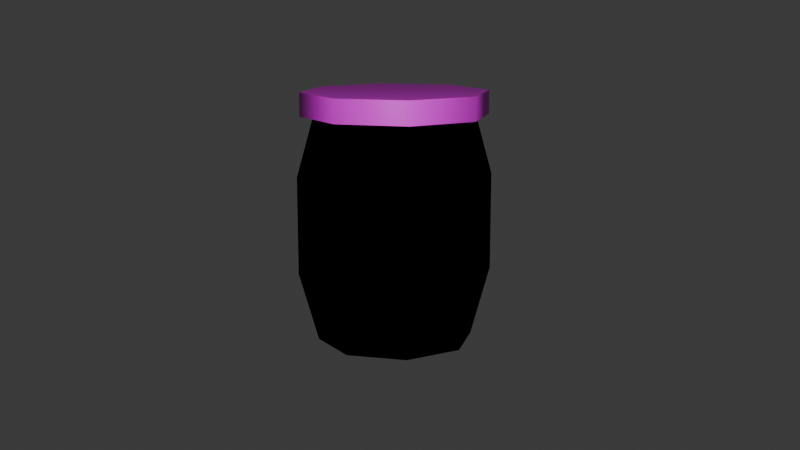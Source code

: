 # Source: Energomed.blend  (saved by Blender 4.3.32; exported with 4.5.12 LTS)
import bpy
from mathutils import Matrix  # noqa: F401  (used for matrix-valued properties, if any)

bpy.ops.wm.read_factory_settings(use_empty=True)
scene = bpy.context.scene
scene.name = 'Scene'

# ---- collections
col_collection = bpy.data.collections.new('Collection'); scene.collection.children.link(col_collection)

# ---- images (referenced by path relative to the original .blend; pixels are not part of the script)
import os
ASSET_DIR = os.environ.get("B2B_ASSET_DIR", "")  # directory of the original .blend (textures are referenced by path, not embedded)
HERE = os.path.dirname(os.path.abspath(__file__))  # packed textures are extracted next to this script under _unpacked/

def load_image(name, relpath, width, height, colorspace="sRGB"):
    """Load a texture the original file referenced (path relative to the .blend, or extracted next to this script)."""
    p = next((c for c in (os.path.join(HERE, relpath), os.path.join(ASSET_DIR, relpath)) if relpath and os.path.exists(c)), "")
    if p:
        img = bpy.data.images.load(p, check_existing=True)
        img.name = name
    else:  # same state as the original file: an image datablock whose file is absent (Cycles renders it pink)
        img = bpy.data.images.new(name, width, height)
        img.source = "FILE"
        img.filepath = "//" + (relpath or name)
    img.colorspace_settings.name = colorspace
    return img
img_energomed = load_image('Energomed', 'Energomed.png', 1024, 1024, 'sRGB')

# ---- materials (node trees are filled in below, after node groups)
mat_material = bpy.data.materials.new('Material')
mat_material.alpha_threshold = 0.0
mat_material.roughness = 0.5
mat_material.line_color = (0.0, 0.0, 0.0, 1.0)
mat_material_001 = bpy.data.materials.new('Material.001')

# ---- node groups
ng_smooth_by_angle = bpy.data.node_groups.new('Smooth by Angle', 'GeometryNodeTree')
_s = ng_smooth_by_angle.interface.new_socket(name='Mesh', in_out='OUTPUT', socket_type='NodeSocketGeometry')
_s = ng_smooth_by_angle.interface.new_socket(name='Mesh', in_out='INPUT', socket_type='NodeSocketGeometry')
_s = ng_smooth_by_angle.interface.new_socket(name='Angle', in_out='INPUT', socket_type='NodeSocketFloat')
_s.subtype = 'ANGLE'
_s.default_value = 0.5236
_s.min_value = 0.0
_s.max_value = 3.142
_s.description = 'Maximum face angle for smooth edges'
_s = ng_smooth_by_angle.interface.new_socket(name='Ignore Sharpness', in_out='INPUT', socket_type='NodeSocketBool')
_s.force_non_field = True
ng_smooth_by_angle.description = 'Set the sharpness of mesh edges based on the angle between the neighboring faces'
ng_smooth_by_angle.is_modifier = True
_N = ng_smooth_by_angle.nodes; _L = ng_smooth_by_angle.links
n0 = _N.new('GeometryNodeSetShadeSmooth'); n0.name = 'Set Shade Smooth'; n0.location = (120, -80)
n0.domain = 'EDGE'
n1 = _N.new('GeometryNodeSetShadeSmooth'); n1.name = 'Set Shade Smooth.001'; n1.location = (300, -80)
n2 = _N.new('NodeGroupOutput'); n2.name = 'Group Output'; n2.location = (480, -80)
n3 = _N.new('GeometryNodeInputMeshEdgeAngle'); n3.name = 'Edge Angle'; n3.location = (-440, -240)
n4 = _N.new('NodeGroupInput'); n4.name = 'Group Input'; n4.location = (-80, -80)
n5 = _N.new('GeometryNodeInputEdgeSmooth'); n5.name = 'Is Edge Smooth'; n5.location = (-260, -120)
n6 = _N.new('GeometryNodeInputShadeSmooth'); n6.name = 'Is Shade Smooth'; n6.location = (-440, -397)
n7 = _N.new('FunctionNodeCompare'); n7.name = 'Compare'; n7.location = (-260, -260)
n7.operation = 'LESS_EQUAL'
n7.inputs[6].default_value = (0.0, 0.0, 0.0, 0.0)
n7.inputs[7].default_value = (0.0, 0.0, 0.0, 0.0)
n8 = _N.new('FunctionNodeBooleanMath'); n8.name = 'Boolean Math.001'; n8.location = (-80, -260)
n9 = _N.new('NodeGroupInput'); n9.name = 'Group Input.001'; n9.location = (-440, -329)
n10 = _N.new('NodeGroupInput'); n10.name = 'Group Input.002'; n10.location = (-259, -189)
n11 = _N.new('FunctionNodeBooleanMath'); n11.name = 'Boolean Math'; n11.location = (-80, -149)
n11.operation = 'OR'
n12 = _N.new('FunctionNodeBooleanMath'); n12.name = 'Boolean Math.002'; n12.location = (-260, -380)
n12.operation = 'OR'
n13 = _N.new('NodeGroupInput'); n13.name = 'Group Input.003'; n13.location = (-440, -460)
_L.new(n3.outputs[0], n7.inputs[0])
_L.new(n1.outputs[0], n2.inputs[0])
_L.new(n9.outputs[1], n7.inputs[1])
_L.new(n7.outputs[0], n8.inputs[0])
_L.new(n4.outputs[0], n0.inputs[0])
_L.new(n0.outputs[0], n1.inputs[0])
_L.new(n8.outputs[0], n0.inputs[2])
_L.new(n10.outputs[2], n11.inputs[1])
_L.new(n5.outputs[0], n11.inputs[0])
_L.new(n11.outputs[0], n0.inputs[1])
_L.new(n13.outputs[2], n12.inputs[1])
_L.new(n6.outputs[0], n12.inputs[0])
_L.new(n12.outputs[0], n8.inputs[1])
n2.is_active_output = True

# ---- material node trees
mat_material.use_nodes = True; mat_material.node_tree.nodes.clear()
_N = mat_material.node_tree.nodes; _L = mat_material.node_tree.links
n0 = _N.new('ShaderNodeOutputMaterial'); n0.name = 'Material Output'; n0.location = (300, 300)
n1 = _N.new('ShaderNodeEeveeSpecular'); n1.name = 'Specular BSDF'; n1.location = (10, 300)
n1.inputs[2].default_value = 0.0
n1.inputs[4].default_value = 0.8306
_L.new(n1.outputs[0], n0.inputs[0])
n0.is_active_output = True
mat_material_001.use_nodes = True; mat_material_001.node_tree.nodes.clear()
_N = mat_material_001.node_tree.nodes; _L = mat_material_001.node_tree.links
n0 = _N.new('ShaderNodeBsdfPrincipled'); n0.name = 'Principled BSDF'; n0.location = (10, 300)
n1 = _N.new('ShaderNodeOutputMaterial'); n1.name = 'Material Output'; n1.location = (300, 300)
n2 = _N.new('ShaderNodeTexImage'); n2.name = 'Image Texture'; n2.location = (-280, 280)
n2.image = img_energomed
_L.new(n0.outputs[0], n1.inputs[0])
_L.new(n2.outputs[0], n0.inputs[0])
n1.is_active_output = True

# ---- world
world_world = bpy.data.worlds.new('World'); scene.world = world_world
world_world.use_nodes = True; world_world.node_tree.nodes.clear()
_N = world_world.node_tree.nodes; _L = world_world.node_tree.links
n0 = _N.new('ShaderNodeOutputWorld'); n0.name = 'World Output'; n0.location = (300, 300)
n1 = _N.new('ShaderNodeBackground'); n1.name = 'Background'; n1.location = (10, 300)
n1.inputs[0].default_value = (0.05088, 0.05088, 0.05088, 1.0)
_L.new(n1.outputs[0], n0.inputs[0])
n0.is_active_output = True
world_world.color = (0.05088, 0.05088, 0.05088)
world_world.sun_shadow_jitter_overblur = 0.0

# ---- cameras
cam_camera = bpy.data.cameras.new('Camera')

# ---- lights
light_point = bpy.data.lights.new('Point', 'POINT')

# ---- meshes
me_cylinder = bpy.data.meshes.new('Cylinder')
me_cylinder.from_pydata([(0.0, 0.1, -0.15), (0.0, 0.08402, 0.15), (0.07071, 0.07071, -0.15), (0.05941, 0.05941, 0.15), (0.1, 0.0, -0.15), (0.08402, 0.0, 0.15), (0.07071, -0.07071, -0.15), (0.05941, -0.05941, 0.15), (0.0, -0.1, -0.15), (0.0, -0.08402, 0.15), (-0.07071, -0.07071, -0.15), (-0.05941, -0.05941, 0.15), (-0.1, 0.0, -0.15), (-0.08402, 0.0, 0.15), (-0.07071, 0.07071, -0.15), (-0.05941, 0.05941, 0.15), (0.07071, 0.07071, 0.15), (0.0, 0.1, 0.15), (0.1, 0.0, 0.15), (0.07071, -0.07071, 0.15), (0.0, -0.1, 0.15), (-0.07071, -0.07071, 0.15), (-0.1, 0.0, 0.15), (-0.07071, 0.07071, 0.15), (0.05941, 0.05941, -0.1335), (0.0, 0.08402, -0.1335), (0.08402, 0.0, -0.1335), (0.05941, -0.05941, -0.1335), (0.0, -0.08402, -0.1335), (-0.05941, -0.05941, -0.1335), (-0.08402, 0.0, -0.1335), (-0.05941, 0.05941, -0.1335), (-1.146e-10, 0.1246, -0.06231), (-1.146e-10, 0.1246, 0.0623), (0.08811, 0.08811, 0.0623), (0.08811, 0.08811, -0.06231), (0.1246, 2.292e-10, 0.0623), (0.1246, 2.292e-10, -0.06231), (0.08811, -0.08811, 0.0623), (0.08811, -0.08811, -0.06231), (-1.146e-10, -0.1246, 0.0623), (-1.146e-10, -0.1246, -0.06231), (-0.08811, -0.08811, 0.0623), (-0.08811, -0.08811, -0.06231), (-0.1246, 2.292e-10, 0.0623), (-0.1246, 2.292e-10, -0.06231), (-0.08811, 0.08811, 0.0623), (-0.08811, 0.08811, -0.06231), (-0.1047, 2.292e-10, 0.05894), (-0.1047, 2.292e-10, -0.0588), (-0.07403, 0.07403, -0.0588), (-0.07403, 0.07403, 0.05894), (-1.146e-10, -0.1047, 0.05894), (-1.146e-10, -0.1047, -0.0588), (-0.07403, -0.07403, -0.0588), (-0.07403, -0.07403, 0.05894), (0.1047, 2.292e-10, 0.05894), (0.1047, 2.292e-10, -0.0588), (0.07403, -0.07403, -0.0588), (0.07403, -0.07403, 0.05894), (-1.146e-10, 0.1047, 0.05894), (-1.146e-10, 0.1047, -0.0588), (0.07403, 0.07403, -0.0588), (0.07403, 0.07403, 0.05894)], [], [(33, 17, 16, 34), (34, 16, 18, 36), (36, 18, 19, 38), (38, 19, 20, 40), (40, 20, 21, 42), (42, 21, 22, 44), (50, 49, 30, 31), (44, 22, 23, 46), (46, 23, 17, 33), (0, 2, 4, 6, 8, 10, 12, 14), (1, 3, 16, 17), (3, 5, 18, 16), (5, 7, 19, 18), (7, 9, 20, 19), (9, 11, 21, 20), (11, 13, 22, 21), (13, 15, 23, 22), (15, 1, 17, 23), (24, 25, 31, 30, 29, 28, 27, 26), (54, 53, 28, 29), (58, 57, 26, 27), (62, 61, 25, 24), (61, 50, 31, 25), (49, 54, 29, 30), (53, 58, 27, 28), (57, 62, 24, 26), (5, 3, 63, 56), (56, 63, 62, 57), (9, 7, 59, 52), (52, 59, 58, 53), (13, 11, 55, 48), (48, 55, 54, 49), (1, 15, 51, 60), (60, 51, 50, 61), (3, 1, 60, 63), (63, 60, 61, 62), (7, 5, 56, 59), (59, 56, 57, 58), (11, 9, 52, 55), (55, 52, 53, 54), (14, 47, 32, 0), (47, 46, 33, 32), (12, 45, 47, 14), (45, 44, 46, 47), (15, 13, 48, 51), (51, 48, 49, 50), (10, 43, 45, 12), (43, 42, 44, 45), (8, 41, 43, 10), (41, 40, 42, 43), (6, 39, 41, 8), (39, 38, 40, 41), (4, 37, 39, 6), (37, 36, 38, 39), (2, 35, 37, 4), (35, 34, 36, 37), (0, 32, 35, 2), (32, 33, 34, 35)])
_uv = me_cylinder.uv_layers.new(name='UVMap')
_uv.uv.foreach_set('vector', [1.0, 0.8333, 1.0, 1.0, 0.875, 1.0, 0.875, 0.8333, 0.875, 0.8333, 0.875, 1.0, 0.75, 1.0, 0.75, 0.8333, 0.75, 0.8333, 0.75, 1.0, 0.625, 1.0, 0.625, 0.8333, 0.625, 0.8333, 0.625, 1.0, 0.5, 1.0, 0.5, 0.8333, 0.5, 0.8333, 0.5, 1.0, 0.375, 1.0, 0.375, 0.8333, 0.375, 0.8333, 0.375, 1.0, 0.25, 1.0, 0.25, 0.8333, 0.1074, 0.3926, 0.04836, 0.25, 0.04836, 0.25, 0.1074, 0.3926, 0.25, 0.8333, 0.25, 1.0, 0.125, 1.0, 0.125, 0.8333, 0.125, 0.8333, 0.125, 1.0, 0.0, 1.0, 0.0, 0.8333, 0.75, 0.49, 0.9197, 0.4197, 0.99, 0.25, 0.9197, 0.08029, 0.75, 0.01, 0.5803, 0.08029, 0.51, 0.25, 0.5803, 0.4197, 0.25, 0.4516, 0.3926, 0.3926, 0.4197, 0.4197, 0.25, 0.49, 0.3926, 0.3926, 0.4516, 0.25, 0.49, 0.25, 0.4197, 0.4197, 0.4516, 0.25, 0.3926, 0.1074, 0.4197, 0.08029, 0.49, 0.25, 0.3926, 0.1074, 0.25, 0.04836, 0.25, 0.01, 0.4197, 0.08029, 0.25, 0.04836, 0.1074, 0.1074, 0.08029, 0.08029, 0.25, 0.01, 0.1074, 0.1074, 0.04836, 0.25, 0.01, 0.25, 0.08029, 0.08029, 0.04836, 0.25, 0.1074, 0.3926, 0.08029, 0.4197, 0.01, 0.25, 0.1074, 0.3926, 0.25, 0.4516, 0.25, 0.49, 0.08029, 0.4197, 0.3926, 0.3926, 0.25, 0.4516, 0.1074, 0.3926, 0.04836, 0.25, 0.1074, 0.1074, 0.25, 0.04836, 0.3926, 0.1074, 0.4516, 0.25, 0.1074, 0.1074, 0.25, 0.04836, 0.25, 0.04836, 0.1074, 0.1074, 0.3926, 0.1074, 0.4516, 0.25, 0.4516, 0.25, 0.3926, 0.1074, 0.3926, 0.3926, 0.25, 0.4516, 0.25, 0.4516, 0.3926, 0.3926, 0.25, 0.4516, 0.1074, 0.3926, 0.1074, 0.3926, 0.25, 0.4516, 0.04836, 0.25, 0.1074, 0.1074, 0.1074, 0.1074, 0.04836, 0.25, 0.25, 0.04836, 0.3926, 0.1074, 0.3926, 0.1074, 0.25, 0.04836, 0.4516, 0.25, 0.3926, 0.3926, 0.3926, 0.3926, 0.4516, 0.25, 0.4516, 0.25, 0.3926, 0.3926, 0.3926, 0.3926, 0.4516, 0.25, 0.4516, 0.25, 0.3926, 0.3926, 0.3926, 0.3926, 0.4516, 0.25, 0.25, 0.04836, 0.3926, 0.1074, 0.3926, 0.1074, 0.25, 0.04836, 0.25, 0.04836, 0.3926, 0.1074, 0.3926, 0.1074, 0.25, 0.04836, 0.04836, 0.25, 0.1074, 0.1074, 0.1074, 0.1074, 0.04836, 0.25, 0.04836, 0.25, 0.1074, 0.1074, 0.1074, 0.1074, 0.04836, 0.25, 0.25, 0.4516, 0.1074, 0.3926, 0.1074, 0.3926, 0.25, 0.4516, 0.25, 0.4516, 0.1074, 0.3926, 0.1074, 0.3926, 0.25, 0.4516, 0.3926, 0.3926, 0.25, 0.4516, 0.25, 0.4516, 0.3926, 0.3926, 0.3926, 0.3926, 0.25, 0.4516, 0.25, 0.4516, 0.3926, 0.3926, 0.3926, 0.1074, 0.4516, 0.25, 0.4516, 0.25, 0.3926, 0.1074, 0.3926, 0.1074, 0.4516, 0.25, 0.4516, 0.25, 0.3926, 0.1074, 0.1074, 0.1074, 0.25, 0.04836, 0.25, 0.04836, 0.1074, 0.1074, 0.1074, 0.1074, 0.25, 0.04836, 0.25, 0.04836, 0.1074, 0.1074, 0.125, 0.5, 0.125, 0.6667, 0.0, 0.6667, 0.0, 0.5, 0.125, 0.6667, 0.125, 0.8333, 0.0, 0.8333, 0.0, 0.6667, 0.25, 0.5, 0.25, 0.6667, 0.125, 0.6667, 0.125, 0.5, 0.25, 0.6667, 0.25, 0.8333, 0.125, 0.8333, 0.125, 0.6667, 0.1074, 0.3926, 0.04836, 0.25, 0.04836, 0.25, 0.1074, 0.3926, 0.1074, 0.3926, 0.04836, 0.25, 0.04836, 0.25, 0.1074, 0.3926, 0.375, 0.5, 0.375, 0.6667, 0.25, 0.6667, 0.25, 0.5, 0.375, 0.6667, 0.375, 0.8333, 0.25, 0.8333, 0.25, 0.6667, 0.5, 0.5, 0.5, 0.6667, 0.375, 0.6667, 0.375, 0.5, 0.5, 0.6667, 0.5, 0.8333, 0.375, 0.8333, 0.375, 0.6667, 0.625, 0.5, 0.625, 0.6667, 0.5, 0.6667, 0.5, 0.5, 0.625, 0.6667, 0.625, 0.8333, 0.5, 0.8333, 0.5, 0.6667, 0.75, 0.5, 0.75, 0.6667, 0.625, 0.6667, 0.625, 0.5, 0.75, 0.6667, 0.75, 0.8333, 0.625, 0.8333, 0.625, 0.6667, 0.875, 0.5, 0.875, 0.6667, 0.75, 0.6667, 0.75, 0.5, 0.875, 0.6667, 0.875, 0.8333, 0.75, 0.8333, 0.75, 0.6667, 1.0, 0.5, 1.0, 0.6667, 0.875, 0.6667, 0.875, 0.5, 1.0, 0.6667, 1.0, 0.8333, 0.875, 0.8333, 0.875, 0.6667])
me_cylinder.materials.append(mat_material)
me_cylinder.update()
me_cylinder_002 = bpy.data.meshes.new('Cylinder.002')
me_cylinder_002.from_pydata([(0.0, 0.08438, -0.075), (0.0, 0.09741, 0.075), (0.05966, 0.05966, -0.075), (0.06888, 0.06888, 0.075), (0.08438, 0.0, -0.075), (0.09741, 0.0, 0.075), (0.05966, -0.05966, -0.075), (0.06888, -0.06888, 0.075), (0.0, -0.08438, -0.075), (0.0, -0.09741, 0.075), (-0.05966, -0.05966, -0.075), (-0.06888, -0.06888, 0.075), (-0.08438, 0.0, -0.075), (-0.09741, 0.0, 0.075), (-0.05966, 0.05966, -0.075), (-0.06888, 0.06888, 0.075), (0.0, 0.1028, -0.02833), (0.0, 0.1033, 0.05328), (0.07308, 0.07308, 0.05328), (0.07271, 0.07271, -0.02833), (0.1033, 0.0, 0.05328), (0.1028, 0.0, -0.02833), (0.07308, -0.07308, 0.05328), (0.07271, -0.07271, -0.02833), (0.0, -0.1033, 0.05328), (0.0, -0.1028, -0.02833), (-0.07308, -0.07308, 0.05328), (-0.07271, -0.07271, -0.02833), (-0.1033, 0.0, 0.05328), (-0.1028, 0.0, -0.02833), (-0.07308, 0.07308, 0.05328), (-0.07271, 0.07271, -0.02833), (0.0, 0.12, 0.1065), (0.0, 0.12, 0.1266), (0.08485, 0.08485, 0.1065), (0.08485, 0.08485, 0.1266), (0.12, 0.0, 0.1065), (0.12, 0.0, 0.1266), (0.08485, -0.08485, 0.1065), (0.08485, -0.08485, 0.1266), (0.0, -0.12, 0.1065), (0.0, -0.12, 0.1266), (-0.08485, -0.08485, 0.1065), (-0.08485, -0.08485, 0.1266), (-0.12, 0.0, 0.1065), (-0.12, 0.0, 0.1266), (-0.08485, 0.08485, 0.1065), (-0.08485, 0.08485, 0.1266)], [], [(17, 1, 3, 18), (18, 3, 5, 20), (20, 5, 7, 22), (22, 7, 9, 24), (24, 9, 11, 26), (26, 11, 13, 28), (3, 1, 15, 13, 11, 9, 7, 5), (28, 13, 15, 30), (30, 15, 1, 17), (0, 2, 4, 6, 8, 10, 12, 14), (14, 31, 16, 0), (31, 30, 17, 16), (12, 29, 31, 14), (29, 28, 30, 31), (10, 27, 29, 12), (27, 26, 28, 29), (8, 25, 27, 10), (25, 24, 26, 27), (6, 23, 25, 8), (23, 22, 24, 25), (4, 21, 23, 6), (21, 20, 22, 23), (2, 19, 21, 4), (19, 18, 20, 21), (0, 16, 19, 2), (16, 17, 18, 19), (32, 33, 35, 34), (34, 35, 37, 36), (36, 37, 39, 38), (38, 39, 41, 40), (40, 41, 43, 42), (42, 43, 45, 44), (35, 33, 47, 45, 43, 41, 39, 37), (44, 45, 47, 46), (46, 47, 33, 32), (32, 34, 36, 38, 40, 42, 44, 46)])
me_cylinder_002.polygons.foreach_set('use_smooth', [True] * 36)
_uv = me_cylinder_002.uv_layers.new(name='UVMap')
_uv.uv.foreach_set('vector', [1.0, 0.3777, 1.0, 0.4517, 0.875, 0.4517, 0.875, 0.3777, 0.875, 0.3777, 0.875, 0.4517, 0.75, 0.4517, 0.75, 0.3777, 0.75, 0.3777, 0.75, 0.4517, 0.625, 0.4517, 0.625, 0.3777, 0.625, 0.3777, 0.625, 0.4517, 0.5, 0.4517, 0.5, 0.3777, 0.5, 0.3777, 0.5, 0.4517, 0.375, 0.4517, 0.375, 0.3777, 0.375, 0.3777, 0.375, 0.4517, 0.25, 0.4517, 0.25, 0.3777, 0.4197, 0.194, 0.25, 0.2252, 0.08029, 0.194, 0.01, 0.1186, 0.08029, 0.04325, 0.25, 0.01203, 0.4197, 0.04325, 0.49, 0.1186, 0.25, 0.3777, 0.25, 0.4517, 0.125, 0.4517, 0.125, 0.3777, 0.125, 0.3777, 0.125, 0.4517, 0.0, 0.4517, 0.0, 0.3777, 0.75, 0.2252, 0.9197, 0.194, 0.99, 0.1186, 0.9197, 0.04325, 0.75, 0.01203, 0.5803, 0.04325, 0.51, 0.1186, 0.5803, 0.194, 0.125, 0.2296, 0.125, 0.3036, 0.0, 0.3036, 0.0, 0.2296, 0.125, 0.3036, 0.125, 0.3777, 0.0, 0.3777, 0.0, 0.3036, 0.25, 0.2296, 0.25, 0.3036, 0.125, 0.3036, 0.125, 0.2296, 0.25, 0.3036, 0.25, 0.3777, 0.125, 0.3777, 0.125, 0.3036, 0.375, 0.2296, 0.375, 0.3036, 0.25, 0.3036, 0.25, 0.2296, 0.375, 0.3036, 0.375, 0.3777, 0.25, 0.3777, 0.25, 0.3036, 0.5, 0.2296, 0.5, 0.3036, 0.375, 0.3036, 0.375, 0.2296, 0.5, 0.3036, 0.5, 0.3777, 0.375, 0.3777, 0.375, 0.3036, 0.625, 0.2296, 0.625, 0.3036, 0.5, 0.3036, 0.5, 0.2296, 0.625, 0.3036, 0.625, 0.3777, 0.5, 0.3777, 0.5, 0.3036, 0.75, 0.2296, 0.75, 0.3036, 0.625, 0.3036, 0.625, 0.2296, 0.75, 0.3036, 0.75, 0.3777, 0.625, 0.3777, 0.625, 0.3036, 0.875, 0.2296, 0.875, 0.3036, 0.75, 0.3036, 0.75, 0.2296, 0.875, 0.3036, 0.875, 0.3777, 0.75, 0.3777, 0.75, 0.3036, 1.0, 0.2296, 1.0, 0.3036, 0.875, 0.3036, 0.875, 0.2296, 1.0, 0.3036, 1.0, 0.3777, 0.875, 0.3777, 0.875, 0.3036, 1.0, 0.771, 1.0, 0.9969, 0.875, 0.9969, 0.875, 0.771, 0.875, 0.771, 0.875, 0.9969, 0.75, 0.9969, 0.75, 0.771, 0.75, 0.771, 0.75, 0.9969, 0.625, 0.9969, 0.625, 0.771, 0.625, 0.771, 0.625, 0.9969, 0.5, 0.9969, 0.5, 0.771, 0.5, 0.771, 0.5, 0.9969, 0.375, 0.9969, 0.375, 0.771, 0.375, 0.771, 0.375, 0.9969, 0.25, 0.9969, 0.25, 0.771, 0.4197, 0.7347, 0.25, 0.7664, 0.08029, 0.7347, 0.01, 0.658, 0.08029, 0.5813, 0.25, 0.5496, 0.4197, 0.5813, 0.49, 0.658, 0.25, 0.771, 0.25, 0.9969, 0.125, 0.9969, 0.125, 0.771, 0.125, 0.771, 0.125, 0.9969, 0.0, 0.9969, 0.0, 0.771, 0.75, 0.7664, 0.9197, 0.7347, 0.99, 0.658, 0.9197, 0.5813, 0.75, 0.5496, 0.5803, 0.5813, 0.51, 0.658, 0.5803, 0.7347])
me_cylinder_002.materials.append(mat_material_001)
me_cylinder_002.update()

# ---- objects
ob_x = bpy.data.objects.new('Банка', me_cylinder)
ob_x_1 = bpy.data.objects.new('Крышка и мёд', me_cylinder_002)
ob_camera = bpy.data.objects.new('Camera', cam_camera)
ob_point = bpy.data.objects.new('Point', light_point)

# ---- transforms, parenting, visibility, modifiers, constraints
ob_x.location = (0.0, 0.0, 0.0)
ob_x_1.location = (0.0, 0.0, -0.02051)
ob_x_1.scale = (1.0, 1.0, 1.495)
_m = ob_x_1.modifiers.new('Smooth by Angle', 'NODES')
_m.node_group = ng_smooth_by_angle
_gi = [s.identifier for s in ng_smooth_by_angle.interface.items_tree if s.item_type == 'SOCKET' and s.in_out == 'INPUT']
_m[_gi[1]] = 1.396  # Angle
_m.use_pin_to_last = True
_m.show_group_selector = False
ob_camera.location = (0.8386, -1.111, 0.2942)
ob_camera.rotation_euler = (1.361, 6.012e-07, 0.6423)
ob_camera.scale = (1.0, 1.0, 1.0)
ob_point.location = (0.3801, -0.5072, 0.3228)

# ---- collection membership
col_collection.objects.link(ob_x)
col_collection.objects.link(ob_x_1)
col_collection.objects.link(ob_camera)
col_collection.objects.link(ob_point)

# ---- scene / render settings (as saved in the file)
scene.camera = ob_camera
scene.frame_start = 1; scene.frame_end = 250; scene.frame_set(1)
scene.render.engine = 'BLENDER_EEVEE_NEXT'
bpy.context.view_layer.update()
